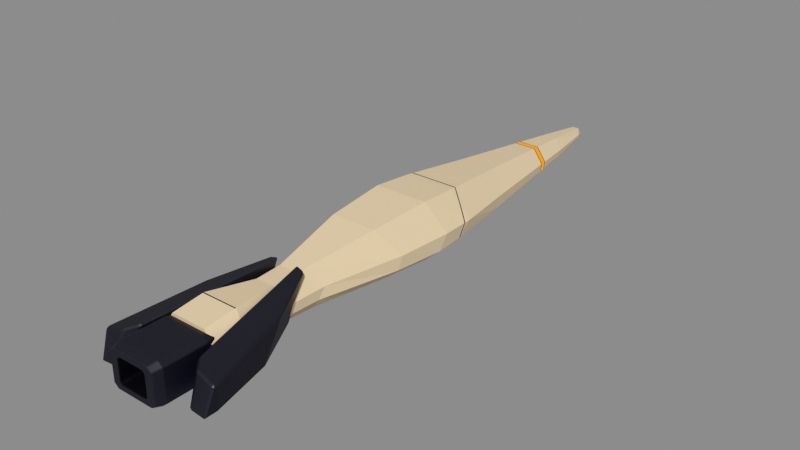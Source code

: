 # Source: C-Pinch.blend  (saved by Blender 5.1.30; exported with 4.5.12 LTS)
import bpy
from mathutils import Matrix  # noqa: F401  (used for matrix-valued properties, if any)

bpy.ops.wm.read_factory_settings(use_empty=True)
scene = bpy.context.scene
scene.name = 'Scene'

# ---- collections
col_pinch = bpy.data.collections.new('Pinch'); scene.collection.children.link(col_pinch)

# ---- materials (node trees are filled in below, after node groups)
mat_ivory_ceramic = bpy.data.materials.new('Ivory ceramic')
mat_ivory_ceramic.diffuse_color = (0.7991, 0.6514, 0.4397, 1.0)
mat_panel_recess = bpy.data.materials.new('Panel recess')
mat_panel_recess.diffuse_color = (0.03955, 0.02519, 0.01764, 1.0)
mat_amber_emitter = bpy.data.materials.new('Amber emitter')
mat_amber_emitter.diffuse_color = (1.0, 0.3712, 0.003035, 1.0)
mat_graphite = bpy.data.materials.new('Graphite')
mat_graphite.diffuse_color = (0.04817, 0.04817, 0.05781, 1.0)
mat_exhaust_interior = bpy.data.materials.new('Exhaust interior')
mat_exhaust_interior.diffuse_color = (0.006049, 0.005605, 0.006995, 1.0)

# ---- material node trees
mat_ivory_ceramic.use_nodes = True; mat_ivory_ceramic.node_tree.nodes.clear()
_N = mat_ivory_ceramic.node_tree.nodes; _L = mat_ivory_ceramic.node_tree.links
n0 = _N.new('ShaderNodeBsdfPrincipled'); n0.name = 'Principled BSDF'; n0.location = (-200, 100)
n0.inputs[0].default_value = (0.7991, 0.6514, 0.4397, 1.0)
n0.inputs[1].default_value = 0.07
n0.inputs[2].default_value = 0.52
n1 = _N.new('ShaderNodeOutputMaterial'); n1.name = 'Material Output'; n1.location = (200, 100)
_L.new(n0.outputs[0], n1.inputs[0])
n1.is_active_output = True
mat_panel_recess.use_nodes = True; mat_panel_recess.node_tree.nodes.clear()
_N = mat_panel_recess.node_tree.nodes; _L = mat_panel_recess.node_tree.links
n0 = _N.new('ShaderNodeBsdfPrincipled'); n0.name = 'Principled BSDF'; n0.location = (-200, 100)
n0.inputs[0].default_value = (0.03955, 0.02519, 0.01764, 1.0)
n0.inputs[2].default_value = 0.75
n1 = _N.new('ShaderNodeOutputMaterial'); n1.name = 'Material Output'; n1.location = (200, 100)
_L.new(n0.outputs[0], n1.inputs[0])
n1.is_active_output = True
mat_amber_emitter.use_nodes = True; mat_amber_emitter.node_tree.nodes.clear()
_N = mat_amber_emitter.node_tree.nodes; _L = mat_amber_emitter.node_tree.links
n0 = _N.new('ShaderNodeBsdfPrincipled'); n0.name = 'Principled BSDF'; n0.location = (-200, 100)
n0.inputs[0].default_value = (0.13, 0.04826, 0.0003946, 1.0)
n0.inputs[2].default_value = 0.33
n0.inputs[13].default_value = 0.05
n0.inputs[27].default_value = (1.0, 0.3712, 0.003035, 1.0)
n0.inputs[28].default_value = 0.94
n1 = _N.new('ShaderNodeOutputMaterial'); n1.name = 'Material Output'; n1.location = (200, 100)
_L.new(n0.outputs[0], n1.inputs[0])
n1.is_active_output = True
mat_graphite.use_nodes = True; mat_graphite.node_tree.nodes.clear()
_N = mat_graphite.node_tree.nodes; _L = mat_graphite.node_tree.links
n0 = _N.new('ShaderNodeBsdfPrincipled'); n0.name = 'Principled BSDF'; n0.location = (-200, 100)
n0.inputs[0].default_value = (0.04817, 0.04817, 0.05781, 1.0)
n0.inputs[1].default_value = 0.27
n0.inputs[2].default_value = 0.46
n1 = _N.new('ShaderNodeOutputMaterial'); n1.name = 'Material Output'; n1.location = (200, 100)
_L.new(n0.outputs[0], n1.inputs[0])
n1.is_active_output = True
mat_exhaust_interior.use_nodes = True; mat_exhaust_interior.node_tree.nodes.clear()
_N = mat_exhaust_interior.node_tree.nodes; _L = mat_exhaust_interior.node_tree.links
n0 = _N.new('ShaderNodeBsdfPrincipled'); n0.name = 'Principled BSDF'; n0.location = (-200, 100)
n0.inputs[0].default_value = (0.006049, 0.005605, 0.006995, 1.0)
n0.inputs[2].default_value = 0.83
n1 = _N.new('ShaderNodeOutputMaterial'); n1.name = 'Material Output'; n1.location = (200, 100)
_L.new(n0.outputs[0], n1.inputs[0])
n1.is_active_output = True

# ---- meshes
me_pinch___hull = bpy.data.meshes.new('Pinch • hull')
me_pinch___hull.from_pydata([(-0.292, -1.995, 0.0287), (-0.2745, -1.995, -0.0672), (-0.1577, -1.995, -0.16), (0.1577, -1.995, -0.16), (0.2745, -1.995, -0.0672), (0.292, -1.995, 0.0287), (0.164, -1.995, 0.205), (-0.164, -1.995, 0.205), (-0.02, 3.055, 0.035), (0.02, 3.055, 0.035), (0.035, 3.055, 0.0049), (0.0329, 3.055, -0.01428), (0.0189, 3.055, -0.034), (-0.0189, 3.055, -0.034), (-0.0329, 3.055, -0.01428), (-0.035, 3.055, 0.0049), (0.1679, -1.711, 0.2339), (-0.1679, -1.711, 0.2339), (0.168, -1.701, 0.2349), (-0.168, -1.701, 0.2349), (0.168, -1.7, 0.235), (-0.168, -1.7, 0.235), (0.295, -1.735, 0.0329), (0.2079, -1.711, 0.1715), (0.1716, -1.701, 0.2292), (0.2773, -1.735, -0.08316), (0.1593, -1.735, -0.198), (-0.1593, -1.735, -0.198), (-0.2773, -1.735, -0.08316), (-0.295, -1.735, 0.0329), (-0.2079, -1.711, 0.1715), (-0.1716, -1.701, 0.2292), (0.08, -1.274, 0.19), (-0.08, -1.274, 0.19), (0.2905, -1.711, 0.03265), (0.2885, -1.701, 0.03254), (0.181, -1.134, 0.0266), (0.2727, -1.711, -0.08237), (0.2897, -1.711, 0.02873), (0.2708, -1.701, -0.08204), (0.2874, -1.701, 0.02699), (0.1701, -1.174, -0.06468), (0.1567, -1.711, -0.1961), (0.2696, -1.711, -0.08619), (0.1556, -1.701, -0.1953), (0.2664, -1.701, -0.08745), (0.09774, -1.174, -0.154), (-0.1567, -1.711, -0.1961), (-0.1556, -1.701, -0.1953), (-0.09774, -1.174, -0.154), (-0.2696, -1.711, -0.08619), (-0.2664, -1.701, -0.08745), (-0.2727, -1.711, -0.08237), (-0.2708, -1.701, -0.08204), (-0.1701, -1.174, -0.06468), (-0.2897, -1.711, 0.02873), (-0.2874, -1.701, 0.02699), (-0.2905, -1.711, 0.03265), (-0.2885, -1.701, 0.03254), (-0.181, -1.134, 0.0266), (0.091, -1.022, 0.194), (-0.091, -1.022, 0.194), (0.188, -0.832, 0.02716), (0.1767, -0.892, -0.07056), (0.1015, -0.892, -0.168), (-0.1015, -0.892, -0.168), (-0.1767, -0.892, -0.07056), (-0.188, -0.832, 0.02716), (0.214, -0.298, 0.3), (-0.214, -0.298, 0.3), (0.349, -0.108, 0.042), (0.3281, -0.138, -0.08652), (0.1885, -0.138, -0.206), (-0.1885, -0.138, -0.206), (-0.3281, -0.138, -0.08652), (-0.349, -0.108, 0.042), (0.251, 0.287, 0.336), (-0.251, 0.287, 0.336), (0.395, 0.407, 0.04704), (0.3713, 0.347, -0.1004), (0.2133, 0.347, -0.239), (-0.2133, 0.347, -0.239), (-0.3713, 0.347, -0.1004), (-0.395, 0.407, 0.04704), (0.235, 0.656, 0.309), (-0.235, 0.656, 0.309), (0.3851, 0.6566, 0.04417), (0.3619, 0.6672, 0.08815), (0.3847, 0.6686, 0.04403), (0.3649, 0.6775, 0.08138), (0.382, 0.736, 0.04326), (0.3006, 0.6917, 0.1904), (0.3129, 0.6984, 0.1682), (0.3591, 0.616, -0.09114), (0.3612, 0.6271, -0.07869), (0.3643, 0.6435, -0.06031), (0.2069, 0.5935, -0.2188), (0.2185, 0.596, -0.2083), (0.2066, 0.6057, -0.2178), (0.2119, 0.6069, -0.213), (0.2063, 0.616, -0.217), (0.318, 0.616, -0.125), (0.2573, 0.616, -0.175), (-0.2069, 0.5935, -0.2188), (-0.2066, 0.6057, -0.2178), (-0.2063, 0.616, -0.217), (-0.2185, 0.596, -0.2083), (-0.2119, 0.6069, -0.213), (-0.3591, 0.616, -0.09114), (-0.318, 0.616, -0.125), (-0.2573, 0.616, -0.175), (-0.3851, 0.6566, 0.04417), (-0.3612, 0.6271, -0.07869), (-0.3847, 0.6686, 0.04403), (-0.3643, 0.6435, -0.06031), (-0.382, 0.736, 0.04326), (-0.3619, 0.6672, 0.08815), (-0.3649, 0.6775, 0.08138), (-0.3006, 0.6917, 0.1904), (-0.3129, 0.6984, 0.1682), (0.2288, 0.7186, 0.3026), (-0.2288, 0.7186, 0.3026), (0.2276, 0.7303, 0.3014), (-0.2276, 0.7303, 0.3014), (0.163, 1.382, 0.235), (-0.163, 1.382, 0.235), (0.294, 1.312, 0.0329), (0.3581, 0.6241, -0.09106), (0.3566, 0.6362, -0.09094), (0.2764, 1.292, -0.08442), (0.3568, 0.6238, -0.09241), (0.3533, 0.6354, -0.09429), (0.1588, 1.292, -0.201), (-0.1588, 1.292, -0.201), (-0.3568, 0.6238, -0.09241), (-0.3533, 0.6354, -0.09429), (-0.3581, 0.6241, -0.09106), (-0.3566, 0.6362, -0.09094), (-0.2764, 1.292, -0.08442), (-0.294, 1.312, 0.0329), (0.1027, 2.111, 0.1629), (-0.1027, 2.111, 0.1629), (0.102, 2.12, 0.162), (-0.102, 2.12, 0.162), (0.09744, 2.175, 0.1566), (-0.09744, 2.175, 0.1566), (0.09669, 2.184, 0.1557), (-0.09669, 2.184, 0.1557), (0.066, 2.555, 0.119), (-0.066, 2.555, 0.119), (0.1868, 2.127, 0.02208), (0.1438, 2.118, 0.09553), (0.1856, 2.136, 0.02196), (0.1436, 2.128, 0.09379), (0.1785, 2.19, 0.02125), (0.1422, 2.183, 0.08335), (0.1773, 2.199, 0.02113), (0.1419, 2.192, 0.08161), (0.133, 2.535, 0.01666), (0.172, 2.135, -0.05835), (0.1709, 2.144, -0.05807), (0.1642, 2.198, -0.05641), (0.1631, 2.207, -0.05613), (0.125, 2.515, -0.04662), (0.09818, 2.144, -0.1383), (0.1345, 2.14, -0.1029), (0.09754, 2.153, -0.1376), (0.133, 2.149, -0.1031), (0.09374, 2.207, -0.1337), (0.1239, 2.203, -0.1042), (0.0931, 2.216, -0.133), (0.1224, 2.212, -0.1044), (0.07182, 2.515, -0.111), (-0.09818, 2.144, -0.1383), (-0.09754, 2.153, -0.1376), (-0.09374, 2.207, -0.1337), (-0.0931, 2.216, -0.133), (-0.07182, 2.515, -0.111), (-0.1345, 2.14, -0.1029), (-0.133, 2.149, -0.1031), (-0.1239, 2.203, -0.1042), (-0.1224, 2.212, -0.1044), (-0.172, 2.135, -0.05835), (-0.1709, 2.144, -0.05807), (-0.1642, 2.198, -0.05641), (-0.1631, 2.207, -0.05613), (-0.125, 2.515, -0.04662), (-0.1868, 2.127, 0.02208), (-0.1856, 2.136, 0.02196), (-0.1785, 2.19, 0.02125), (-0.1773, 2.199, 0.02113), (-0.133, 2.535, 0.01666), (-0.1438, 2.118, 0.09553), (-0.1436, 2.128, 0.09379), (-0.1422, 2.183, 0.08335), (-0.1419, 2.192, 0.08161), (0.031, 3.024, 0.064), (-0.031, 3.024, 0.064), (0.054, 3.004, 0.00896), (0.05076, 3.004, -0.0231), (0.02916, 3.004, -0.055), (-0.02916, 3.004, -0.055), (-0.05076, 3.004, -0.0231), (-0.054, 3.004, 0.00896)], [], [(0, 1, 2, 3, 4, 5, 6, 7), (8, 9, 10, 11, 12, 13, 14, 15), (7, 6, 16, 17), (16, 18, 19, 17), (18, 20, 21, 19), (6, 5, 22), (6, 22, 23, 16), (23, 24, 18, 16), (24, 20, 18), (5, 4, 25), (5, 25, 22), (4, 3, 26), (4, 26, 25), (3, 2, 27, 26), (2, 1, 27), (1, 28, 27), (1, 0, 28), (0, 29, 28), (0, 7, 29), (7, 17, 30, 29), (17, 19, 31, 30), (19, 21, 31), (21, 20, 32, 33), (23, 22, 34), (24, 23, 34, 35), (20, 24, 35, 36), (20, 36, 32), (22, 25, 37, 38), (37, 39, 40, 38), (39, 41, 40), (22, 38, 34), (38, 40, 35, 34), (40, 41, 36, 35), (25, 26, 42, 43), (42, 44, 45, 43), (44, 46, 45), (25, 43, 37), (43, 45, 39, 37), (45, 46, 41, 39), (26, 27, 47, 42), (47, 48, 44, 42), (48, 49, 46, 44), (27, 28, 50, 47), (50, 51, 48, 47), (51, 49, 48), (28, 52, 50), (52, 53, 51, 50), (53, 54, 49, 51), (28, 29, 55, 52), (55, 56, 53, 52), (56, 54, 53), (29, 57, 55), (57, 58, 56, 55), (58, 59, 54, 56), (29, 30, 57), (30, 31, 58, 57), (31, 21, 59, 58), (21, 33, 59), (33, 32, 60, 61), (32, 36, 62), (32, 62, 60), (36, 41, 63, 62), (41, 46, 64), (41, 64, 63), (46, 49, 65, 64), (49, 54, 65), (54, 66, 65), (54, 59, 67, 66), (59, 33, 67), (33, 61, 67), (61, 60, 68, 69), (60, 62, 70), (60, 70, 68), (62, 63, 71), (62, 71, 70), (63, 64, 72), (63, 72, 71), (64, 65, 73, 72), (65, 66, 73), (66, 74, 73), (66, 67, 74), (67, 75, 74), (67, 61, 75), (61, 69, 75), (69, 68, 76, 77), (68, 70, 78, 76), (70, 71, 79), (70, 79, 78), (71, 72, 80), (71, 80, 79), (72, 73, 81, 80), (73, 74, 81), (74, 82, 81), (74, 75, 82), (75, 83, 82), (75, 69, 77, 83), (77, 76, 84, 85), (76, 78, 86, 87), (86, 88, 89, 87), (88, 90, 89), (76, 87, 91, 84), (87, 89, 92, 91), (89, 90, 92), (78, 79, 93), (78, 93, 94, 86), (94, 95, 88, 86), (95, 90, 88), (79, 80, 96, 97), (96, 98, 99, 97), (98, 100, 99), (79, 97, 101, 93), (97, 99, 102, 101), (99, 100, 102), (80, 81, 103, 96), (103, 104, 98, 96), (104, 105, 100, 98), (81, 82, 106, 103), (106, 107, 104, 103), (107, 105, 104), (82, 108, 109, 106), (109, 110, 107, 106), (110, 105, 107), (82, 83, 108), (83, 111, 112, 108), (111, 113, 114, 112), (113, 115, 114), (83, 77, 116, 111), (116, 117, 113, 111), (117, 115, 113), (77, 85, 118, 116), (118, 119, 117, 116), (119, 115, 117), (85, 84, 120, 121), (120, 122, 123, 121), (122, 124, 125, 123), (84, 91, 120), (91, 92, 122, 120), (92, 90, 126, 124, 122), (94, 93, 127), (95, 94, 127, 128), (90, 95, 128, 129), (90, 129, 126), (93, 101, 130), (101, 102, 131, 130), (102, 100, 132, 131), (93, 130, 127), (130, 131, 128, 127), (131, 132, 129, 128), (100, 105, 133, 132), (109, 108, 134), (110, 109, 134, 135), (105, 110, 135, 133), (108, 136, 134), (136, 137, 135, 134), (137, 138, 133, 135), (108, 112, 136), (112, 114, 137, 136), (114, 115, 138, 137), (115, 139, 138), (118, 85, 121), (119, 118, 121, 123), (115, 119, 123, 125, 139), (125, 124, 140, 141), (140, 142, 143, 141), (142, 144, 145, 143), (144, 146, 147, 145), (146, 148, 149, 147), (124, 126, 150, 151), (150, 152, 153, 151), (152, 154, 155, 153), (154, 156, 157, 155), (156, 158, 157), (124, 151, 140), (151, 153, 142, 140), (153, 155, 144, 142), (155, 157, 146, 144), (157, 158, 148, 146), (126, 129, 159, 150), (159, 160, 152, 150), (160, 161, 154, 152), (161, 162, 156, 154), (162, 163, 158, 156), (129, 132, 164, 165), (164, 166, 167, 165), (166, 168, 169, 167), (168, 170, 171, 169), (170, 172, 171), (129, 165, 159), (165, 167, 160, 159), (167, 169, 161, 160), (169, 171, 162, 161), (171, 172, 163, 162), (132, 133, 173, 164), (173, 174, 166, 164), (174, 175, 168, 166), (175, 176, 170, 168), (176, 177, 172, 170), (133, 138, 178, 173), (178, 179, 174, 173), (179, 180, 175, 174), (180, 181, 176, 175), (181, 177, 176), (138, 182, 178), (182, 183, 179, 178), (183, 184, 180, 179), (184, 185, 181, 180), (185, 186, 177, 181), (138, 139, 187, 182), (187, 188, 183, 182), (188, 189, 184, 183), (189, 190, 185, 184), (190, 191, 186, 185), (139, 125, 192, 187), (192, 193, 188, 187), (193, 194, 189, 188), (194, 195, 190, 189), (195, 191, 190), (125, 141, 192), (141, 143, 193, 192), (143, 145, 194, 193), (145, 147, 195, 194), (147, 149, 191, 195), (149, 148, 196, 197), (148, 158, 198), (148, 198, 196), (158, 163, 199), (158, 199, 198), (163, 172, 200), (163, 200, 199), (172, 177, 201, 200), (177, 186, 201), (186, 202, 201), (186, 191, 202), (191, 203, 202), (191, 149, 203), (149, 197, 203), (197, 196, 9, 8), (196, 198, 10), (196, 10, 9), (198, 199, 11, 10), (199, 200, 12, 11), (200, 201, 13, 12), (201, 202, 14, 13), (202, 203, 15, 14), (203, 197, 15), (197, 8, 15)])
me_pinch___hull.polygons.foreach_set('material_index', [0, 0, 0, 1, 0, 0, 0, 0, 0, 0, 0, 0, 0, 0, 0, 0, 0, 0, 0, 0, 0, 0, 0, 0, 0, 0, 0, 0, 0, 0, 0, 0, 0, 0, 0, 0, 0, 0, 0, 0, 0, 0, 0, 0, 0, 0, 0, 0, 0, 0, 0, 0, 0, 0, 0, 0, 0, 0, 0, 0, 0, 0, 0, 0, 0, 0, 0, 0, 0, 0, 0, 0, 0, 0, 0, 0, 0, 0, 0, 0, 0, 0, 0, 0, 0, 0, 0, 0, 0, 0, 0, 0, 0, 0, 0, 0, 0, 0, 1, 0, 0, 1, 0, 0, 0, 1, 0, 0, 1, 0, 0, 1, 0, 0, 1, 0, 0, 1, 0, 0, 1, 0, 0, 0, 1, 0, 0, 1, 0, 0, 1, 0, 0, 1, 0, 0, 1, 0, 0, 1, 0, 0, 0, 1, 0, 0, 1, 0, 0, 0, 1, 0, 0, 1, 0, 0, 1, 0, 0, 0, 1, 0, 0, 1, 2, 1, 0, 0, 1, 2, 1, 0, 0, 1, 2, 1, 0, 0, 1, 2, 1, 0, 0, 1, 2, 1, 0, 0, 1, 2, 1, 0, 0, 1, 2, 1, 0, 0, 1, 2, 1, 0, 0, 1, 2, 1, 0, 0, 1, 2, 1, 0, 0, 1, 2, 1, 0, 0, 1, 2, 1, 0, 0, 0, 0, 0, 0, 0, 0, 0, 0, 0, 0, 0, 0, 0, 0, 0, 0, 0, 0, 0, 0, 0, 0, 0])
me_pinch___hull.materials.append(mat_ivory_ceramic)
me_pinch___hull.materials.append(mat_panel_recess)
me_pinch___hull.materials.append(mat_amber_emitter)
me_pinch___hull.update()
me_pinch___square_exhaust = bpy.data.meshes.new('Pinch • square exhaust')
me_pinch___square_exhaust.from_pydata([(-0.1706, -1.94, 0.1674), (0.1706, -1.94, 0.1674), (0.216, -1.94, 0.1323), (0.216, -1.94, -0.1323), (0.1706, -1.94, -0.1674), (-0.1706, -1.94, -0.1674), (-0.216, -1.94, -0.1323), (-0.216, -1.94, 0.1323), (-0.192, -2.03, 0.184), (0.192, -2.03, 0.184), (0.24, -2.03, 0.1435), (0.24, -2.03, -0.1435), (0.192, -2.03, -0.184), (-0.192, -2.03, -0.184), (-0.24, -2.03, -0.1435), (-0.24, -2.03, 0.1435), (-0.192, -2.42, 0.184), (0.192, -2.42, 0.184), (0.24, -2.42, 0.1435), (0.24, -2.42, -0.1435), (0.192, -2.42, -0.184), (-0.192, -2.42, -0.184), (-0.24, -2.42, -0.1435), (-0.24, -2.42, 0.1435), (-0.175, -2.5, 0.1656), (0.175, -2.5, 0.1656), (0.216, -2.5, 0.1292), (0.216, -2.5, -0.1292), (0.175, -2.5, -0.1656), (-0.175, -2.5, -0.1656), (-0.216, -2.5, -0.1292), (-0.216, -2.5, 0.1292), (-0.119, -2.5, 0.1104), (0.119, -2.5, 0.1104), (0.1368, -2.5, 0.09163), (0.1368, -2.5, -0.09163), (0.119, -2.5, -0.1104), (-0.119, -2.5, -0.1104), (-0.1368, -2.5, -0.09163), (-0.1368, -2.5, 0.09163), (-0.1107, -2.427, 0.09752), (0.1107, -2.427, 0.09752), (0.1272, -2.427, 0.08192), (0.1272, -2.427, -0.08192), (0.1107, -2.427, -0.09752), (-0.1107, -2.427, -0.09752), (-0.1272, -2.427, -0.08192), (-0.1272, -2.427, 0.08192), (-0.09907, -2.258, 0.0828), (0.09907, -2.258, 0.0828), (0.1152, -2.258, 0.06955), (0.1152, -2.258, -0.06955), (0.09907, -2.258, -0.0828), (-0.09907, -2.258, -0.0828), (-0.1152, -2.258, -0.06955), (-0.1152, -2.258, 0.06955)], [], [(7, 0, 1, 2, 3, 4, 5, 6), (0, 8, 9, 1), (1, 9, 10, 2), (2, 10, 11, 3), (3, 11, 12, 4), (4, 12, 13, 5), (5, 13, 14, 6), (6, 14, 15, 7), (7, 15, 8, 0), (8, 16, 17, 9), (9, 17, 18, 10), (10, 18, 19, 11), (11, 19, 20, 12), (12, 20, 21, 13), (13, 21, 22, 14), (14, 22, 23, 15), (15, 23, 16, 8), (16, 24, 25, 17), (17, 25, 26, 18), (18, 26, 27, 19), (19, 27, 28, 20), (20, 28, 29, 21), (21, 29, 30, 22), (22, 30, 31, 23), (23, 31, 24, 16), (24, 32, 33, 25), (25, 33, 34, 26), (26, 34, 35, 27), (27, 35, 36, 28), (28, 36, 37, 29), (29, 37, 38, 30), (30, 38, 39, 31), (31, 39, 32, 24), (32, 40, 41, 33), (33, 41, 42, 34), (34, 42, 43, 35), (35, 43, 44, 36), (36, 44, 45, 37), (37, 45, 46, 38), (38, 46, 47, 39), (39, 47, 40, 32), (40, 48, 49, 41), (41, 49, 50, 42), (42, 50, 51, 43), (43, 51, 52, 44), (44, 52, 53, 45), (45, 53, 54, 46), (46, 54, 55, 47), (47, 55, 48, 40), (48, 55, 54, 53, 52, 51, 50, 49)])
me_pinch___square_exhaust.polygons.foreach_set('material_index', [0, 0, 0, 0, 0, 0, 0, 0, 0, 0, 0, 0, 0, 0, 0, 0, 0, 0, 0, 0, 0, 0, 0, 0, 0, 0, 0, 0, 0, 0, 0, 0, 0, 1, 1, 1, 1, 1, 1, 1, 1, 1, 1, 1, 1, 1, 1, 1, 1, 1])
me_pinch___square_exhaust.materials.append(mat_graphite)
me_pinch___square_exhaust.materials.append(mat_exhaust_interior)
me_pinch___square_exhaust.update()
me_pinch___port_fin = bpy.data.meshes.new('Pinch • port fin')
me_pinch___port_fin.from_pydata([(-0.3948, -1.49, 0.1585), (-0.4096, -1.696, -0.1648), (-0.5397, -2.247, -0.17), (-0.5634, -2.242, 0.06745), (-0.5415, -2.366, -0.1693), (-0.5637, -2.282, 0.06477), (-0.1138, -1.191, -0.1476), (-0.09262, -1.022, 0.2644), (-0.303, -2.17, 0.1372), (-0.3149, -2.273, -0.1541), (-0.3838, -2.265, 0.1108), (-0.175, -1.03, 0.2433), (-0.3963, -2.362, -0.1592), (-0.1458, -1.191, -0.1499)], [], [(0, 1, 2, 3), (2, 4, 5, 3), (6, 7, 8, 9), (3, 5, 10, 8, 7, 11, 0), (9, 12, 4, 2, 1, 13, 6), (10, 5, 4, 12), (11, 7, 6, 13), (11, 13, 1, 0), (12, 9, 8, 10)])
me_pinch___port_fin.materials.append(mat_graphite)
me_pinch___port_fin.update()
me_pinch___starboard_fin = bpy.data.meshes.new('Pinch • starboard fin')
me_pinch___starboard_fin.from_pydata([(0.4096, -1.696, -0.1648), (0.3948, -1.49, 0.1585), (0.5634, -2.242, 0.06745), (0.5397, -2.247, -0.17), (0.5415, -2.366, -0.1693), (0.5637, -2.282, 0.06477), (0.09262, -1.022, 0.2644), (0.1138, -1.191, -0.1476), (0.3149, -2.273, -0.1541), (0.303, -2.17, 0.1372), (0.3838, -2.265, 0.1108), (0.175, -1.03, 0.2433), (0.3963, -2.362, -0.1592), (0.1458, -1.191, -0.1499)], [], [(0, 1, 2, 3), (4, 3, 2, 5), (6, 7, 8, 9), (9, 10, 5, 2, 1, 11, 6), (3, 4, 12, 8, 7, 13, 0), (5, 10, 12, 4), (6, 11, 13, 7), (13, 11, 1, 0), (8, 12, 10, 9)])
me_pinch___starboard_fin.materials.append(mat_graphite)
me_pinch___starboard_fin.update()

# ---- objects
ob_pinch___hull = bpy.data.objects.new('Pinch • hull', me_pinch___hull)
ob_pinch___square_exhaust = bpy.data.objects.new('Pinch • square exhaust', me_pinch___square_exhaust)
ob_pinch___port_fin = bpy.data.objects.new('Pinch • port fin', me_pinch___port_fin)
ob_pinch___starboard_fin = bpy.data.objects.new('Pinch • starboard fin', me_pinch___starboard_fin)

# ---- transforms, parenting, visibility, modifiers, constraints
ob_pinch___hull.location = (0.0, 0.0, 0.0)
ob_pinch___square_exhaust.location = (0.0, 0.0, 0.0)
_m = ob_pinch___square_exhaust.modifiers.new('Edge highlights', 'BEVEL')
_m.width = 0.006
_m.width_pct = 0.006
_m.angle_limit = 0.4014
ob_pinch___port_fin.location = (0.0, 0.0, 0.0)
_m = ob_pinch___port_fin.modifiers.new('Edge highlights', 'BEVEL')
_m.width = 0.014
_m.width_pct = 0.014
_m.angle_limit = 0.4014
ob_pinch___starboard_fin.location = (0.0, 0.0, 0.0)
_m = ob_pinch___starboard_fin.modifiers.new('Edge highlights', 'BEVEL')
_m.width = 0.014
_m.width_pct = 0.014
_m.angle_limit = 0.4014

# ---- collection membership
col_pinch.objects.link(ob_pinch___hull)
col_pinch.objects.link(ob_pinch___square_exhaust)
col_pinch.objects.link(ob_pinch___port_fin)
col_pinch.objects.link(ob_pinch___starboard_fin)

# ---- scene / render settings (as saved in the file)
scene.frame_start = 1; scene.frame_end = 250; scene.frame_set(1)
scene.render.engine = 'BLENDER_EEVEE_NEXT'
scene.render.bake_bias = 0.0
scene.render.bake_samples = 0
scene.cycles.sampling_pattern = 'TABULATED_SOBOL'
scene.eevee.use_volume_custom_range = False
scene.view_settings.view_transform = 'Khronos PBR Neutral'
bpy.context.view_layer.update()

# ---- added for rendering (the .blend has no active camera and no usable light): camera, sun + grey world if the file has none
cam_auto = bpy.data.cameras.new('AutoCamera')
cam_auto.lens = 50.0
cam_auto.sensor_width = 36.0
cam_auto.clip_end = 1000.0
ob_auto_camera = bpy.data.objects.new('AutoCamera', cam_auto)
scene.collection.objects.link(ob_auto_camera)
ob_auto_camera.location = (5.27078, -6.04743, 4.26512)
ob_auto_camera.rotation_euler = (1.09748, -7.21219e-08, 0.694738)
scene.camera = ob_auto_camera
light_auto_sun = bpy.data.lights.new('AutoSun', 'SUN')
light_auto_sun.energy = 3.0
light_auto_sun.angle = 0.0523599
ob_auto_sun = bpy.data.objects.new('AutoSun', light_auto_sun)
scene.collection.objects.link(ob_auto_sun)
ob_auto_sun.rotation_euler = (0.872665, 0.174533, 0.523599)
if scene.world is None:
    world_auto = bpy.data.worlds.new('AutoWorld')
    world_auto.color = (0.3, 0.3, 0.3)
    scene.world = world_auto
bpy.context.view_layer.update()
